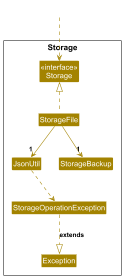

The diagram above was rendered by PlantUML. Its source (embedded in the PNG):
@startuml
!include style.puml
skinparam arrowThickness 1.1
skinparam arrowColor STORAGE_COLOR
skinparam classBackgroundColor STORAGE_COLOR
scale 0.5

package Storage as StoragePackage {
    Class "<<interface>>\nStorage" as Storage {
        +getFilePath(): String
        +checkFileFound(filepath: String): void
        +save(objectToSave: T): void
        +load(): T
        +toString(): String
    }

    class StorageFile {
        +StorageFile()
        +StorageFile(filePath: String)
        +getFilePath(): String
        +save(hospital: Hospital): void
        +load(): Hospital
        +toString(): String
        +checkFileFound(filePath: String): void
        {static} -DEFAULT_STORAGE_FILEPATH: String
        -filePath: String
        -ui : UI
        ' -jsonUtil : JsonUtil
    }

    class JsonUtil {
        +saveToFile(filePath: String): void
        +saveToFile(filePath: String, objectToSave: Hospital): void
        +loadFromFile(filePath: String): Hospital
        +toJson(hospital: Hospital): String
        +fromJson(json: String): Hospital
        {static} -objectMapper: ObjectMapper
    }

    class StorageBackup {
        +StorageBackup()
        +StorageBackup(filePath: String)
        {static} +getBackupFilePath(): String
        {static} +createBackupFileName(filePath: String): String
        {static} +createBackupFile(filePath: String)
        {static} -BACKUP_PREFIX: String
        {static} -BACKUP_EXTENSION: String
        {static} -fileBackupPath: String
    }

    class StorageOperationException {
    }

    class Exception {
    }
}

' package "hospital" {
'     class Hospital {
'         // TODO: Get from Hospital class
'     }
' }




' package "exception" {
'     class StorageOperationException {
'     }
' }

Class HiddenOutside #FFFFFF
HiddenOutside ..> Storage

StorageFile .up.|> Storage
' StorageFile *-- "1" Hospital
StorageFile --> "1" JsonUtil
StorageFile --> "1" StorageBackup
JsonUtil ..> StorageOperationException
StorageOperationException .down.|> Exception : extends
' JsonUtil --> StorageOperationException : Throws

@enduml